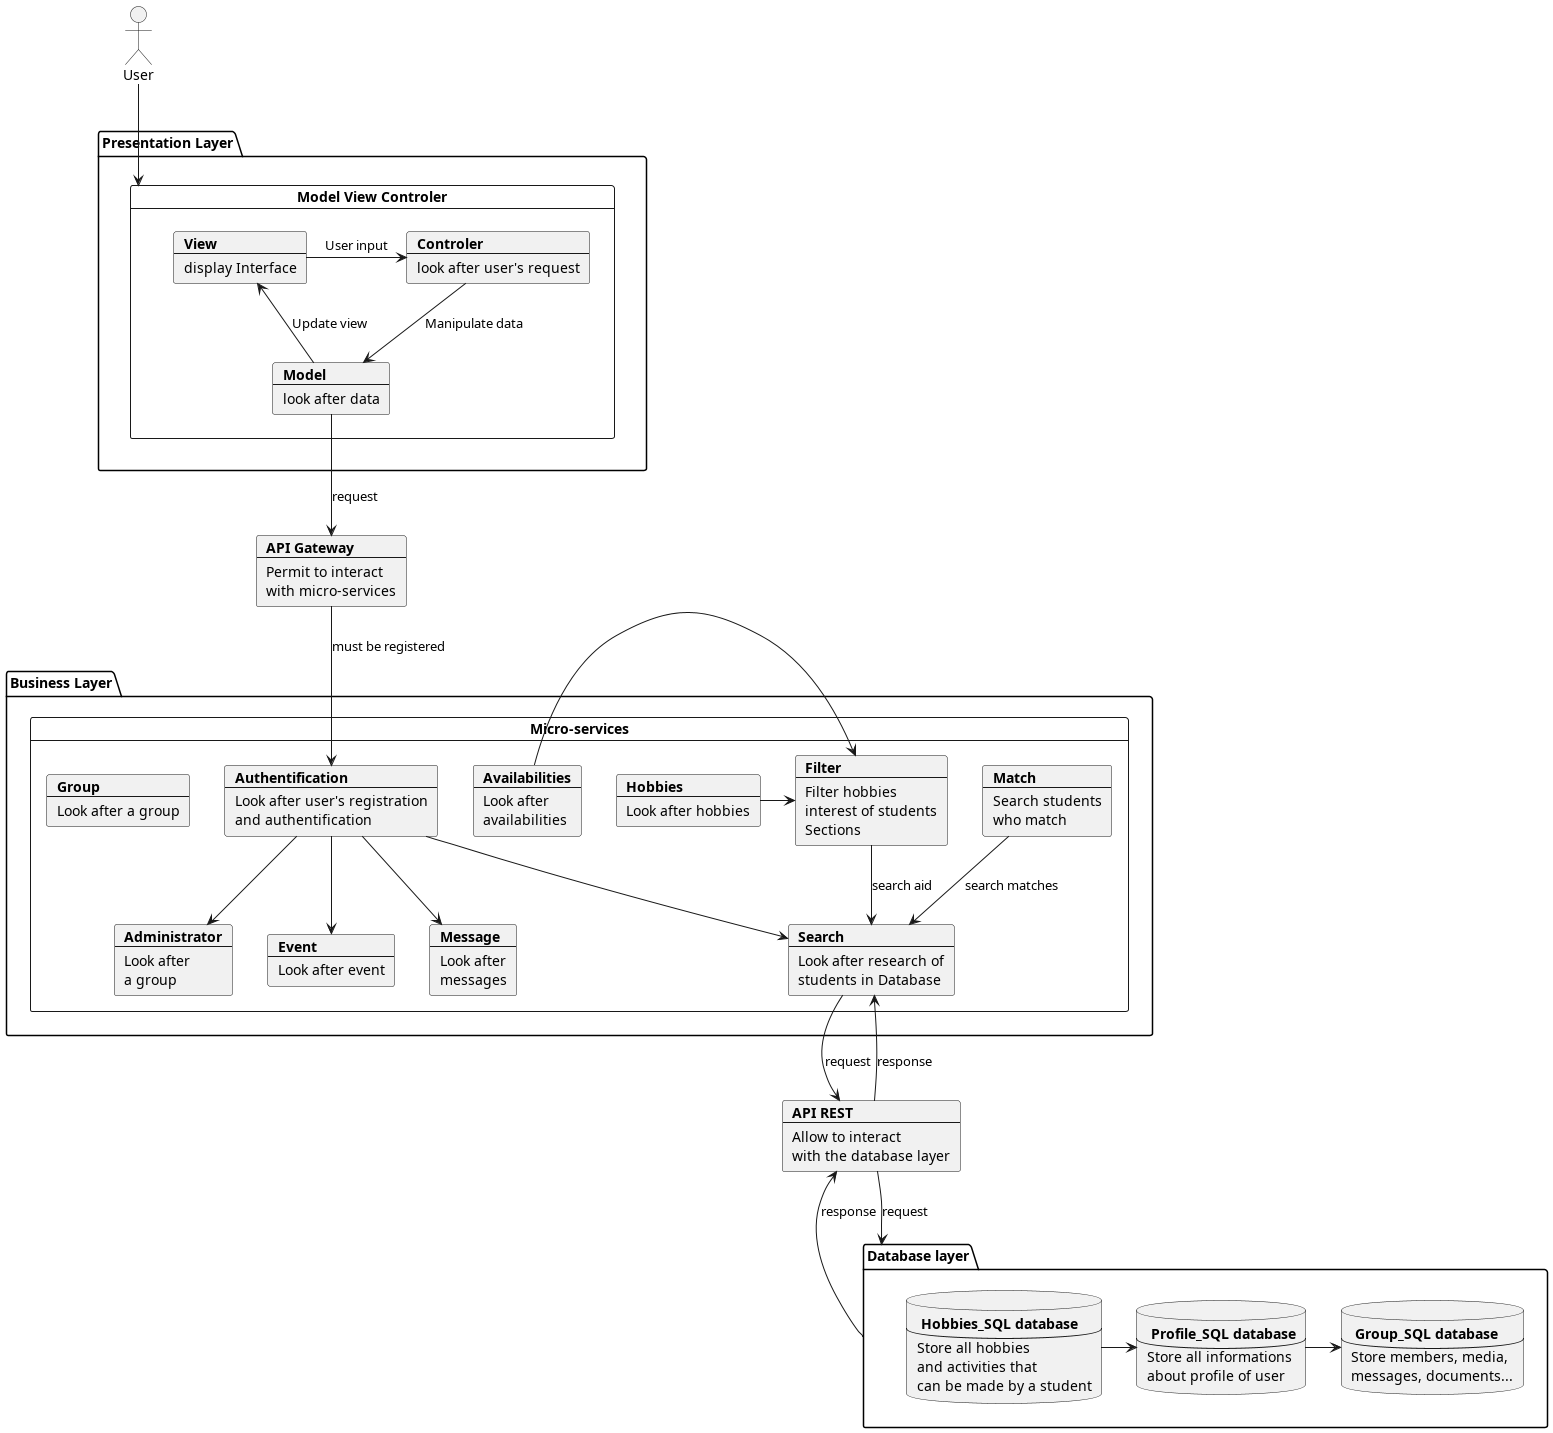

The diagram above was rendered by PlantUML. Its source (embedded in the PNG):
@startuml
actor User
package "Presentation Layer" {
card "Model View Controler" as MVC {
    card View [
    <b>View
    ----
    display Interface
    ]
    card Model [
    <b>Model
    ----
    look after data
    ]
    card Controler [
    <b>Controler
    ----
    look after user's request
    ]
}
}
card api [
    <b>API Gateway
    ---
    Permit to interact
    with micro-services
]
package "Database layer" as db {
    database user [
        <b> Profile_SQL database
        ---
        Store all informations
        about profile of user
    ]
    database hobbies [
        <b> Hobbies_SQL database
        ---
        Store all hobbies
        and activities that
        can be made by a student
    ]
    database group [
        <b> Group_SQL database
        ---
        Store members, media,
        messages, documents...
    ]
}
package "Business Layer" {
card "Micro-services" as MS {
    card auth [
        <b>Authentification
        ----
        Look after user's registration
        and authentification
    ]
    card search [
        <b>Search
        ---
        Look after research of
        students in Database
    ]
    card filter [
        <b>Filter
        ---
        Filter hobbies
        interest of students
        Sections
    ]
    card match [
        <b>Match
        ---
        Search students
        who match
    ]
    card msg [
        <b>Message
        ---
        Look after
        messages
    ]
    card admin [
        <b>Administrator
        ---
        Look after
        a group
    ]
    card av [
        <b>Availabilities
        ---
        Look after
        availabilities
    ]
    card event [
        <b>Event
        ---
        Look after event
    ]
    card hobbie [
        <b>Hobbies
        ---
        Look after hobbies
    ]
    card gp [
        <b>Group
        ---
        Look after a group
    ]
}
}
card rest [
    <b>API REST
    ---
    Allow to interact
    with the database layer
]

View -> Controler : User input
Controler --> Model : Manipulate data
Model --> View : Update view
Model --> api: request
db -u-> rest: response
rest -d-> db: request
search -d-> rest: request
rest -u-> search: response

hobbies -> user
user -> group
av -> filter
hobbie -> filter
match --> search : search matches
filter --> search : search aid
api --> auth : must be registered
auth --> msg
auth --> admin
auth --> event
auth --> search
User --> MVC

@enduml